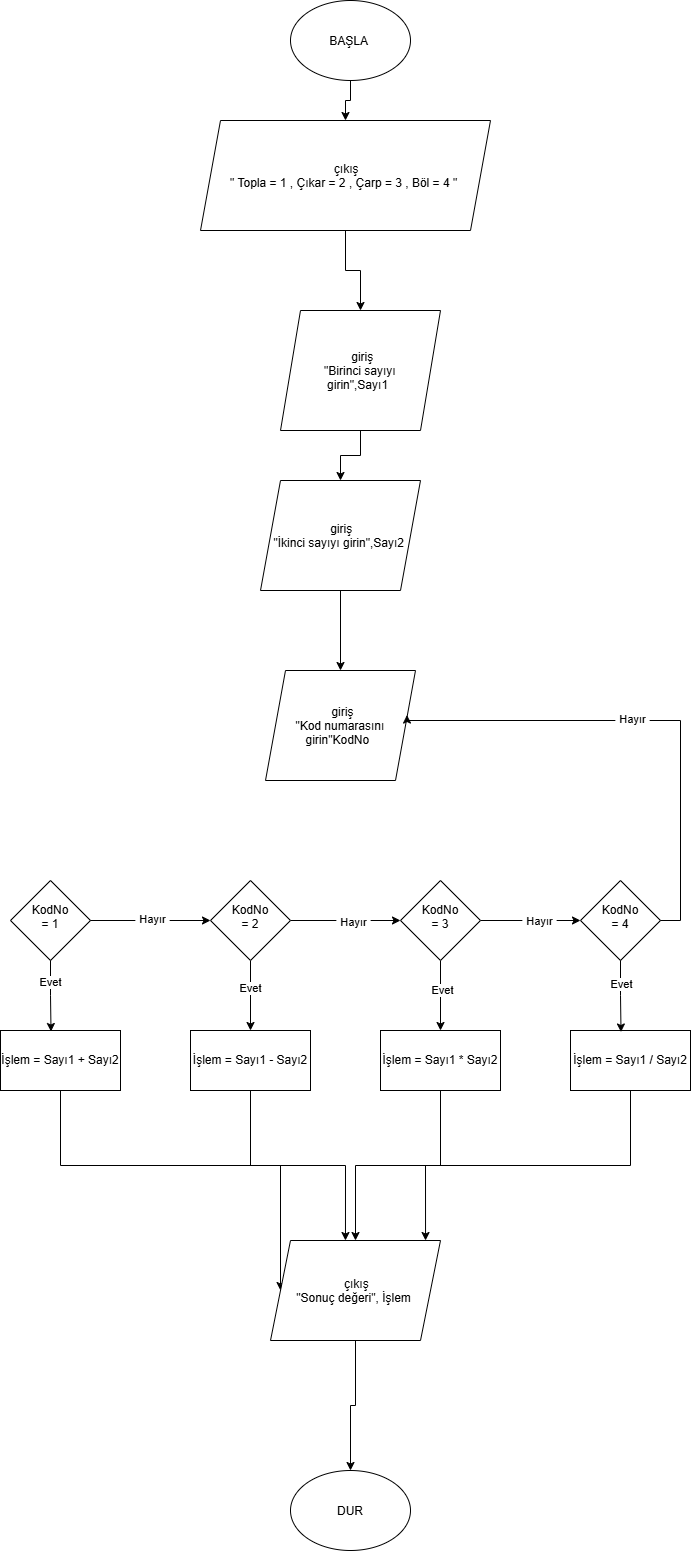

The diagram above was exported from draw.io. Its source (the exported page's mxGraphModel, read from the mxfile embedded in the PNG):
<mxGraphModel dx="934" dy="597" grid="1" gridSize="10" guides="1" tooltips="1" connect="1" arrows="1" fold="1" page="1" pageScale="1" pageWidth="827" pageHeight="1169" math="0" shadow="0">
  <root>
    <mxCell id="0" />
    <mxCell id="1" parent="0" />
    <mxCell id="Ry13z-nV69utYTe2u_6a-3" edge="1" parent="1" source="Ry13z-nV69utYTe2u_6a-1" style="edgeStyle=orthogonalEdgeStyle;rounded=0;orthogonalLoop=1;jettySize=auto;html=1;exitX=0.5;exitY=1;exitDx=0;exitDy=0;entryX=0.5;entryY=0;entryDx=0;entryDy=0;defaultLabelBackgroundColor=page;labelPadding=0 4;" target="Ry13z-nV69utYTe2u_6a-2">
      <mxGeometry relative="1" as="geometry" />
    </mxCell>
    <mxCell id="Ry13z-nV69utYTe2u_6a-1" parent="1" style="ellipse;whiteSpace=wrap;html=1;shapeInside=1;" value="BAŞLA&amp;nbsp;" vertex="1">
      <mxGeometry height="80" width="120" x="340" as="geometry" />
    </mxCell>
    <mxCell id="Ry13z-nV69utYTe2u_6a-7" edge="1" parent="1" source="Ry13z-nV69utYTe2u_6a-2" style="edgeStyle=orthogonalEdgeStyle;rounded=0;orthogonalLoop=1;jettySize=auto;html=1;exitX=0.5;exitY=1;exitDx=0;exitDy=0;entryX=0.5;entryY=0;entryDx=0;entryDy=0;defaultLabelBackgroundColor=page;labelPadding=0 4;" target="Ry13z-nV69utYTe2u_6a-4">
      <mxGeometry relative="1" as="geometry" />
    </mxCell>
    <mxCell id="Ry13z-nV69utYTe2u_6a-2" parent="1" style="shape=parallelogram;perimeter=parallelogramPerimeter;whiteSpace=wrap;html=1;shapeInside=1;fixedSize=1;" value="çıkış&lt;div&gt;&quot; Topla = 1 , Çıkar = 2 , Çarp = 3 , Böl = 4 &quot;&lt;/div&gt;" vertex="1">
      <mxGeometry height="110" width="290" x="250" y="120" as="geometry" />
    </mxCell>
    <mxCell id="Ry13z-nV69utYTe2u_6a-9" edge="1" parent="1" source="Ry13z-nV69utYTe2u_6a-4" style="edgeStyle=orthogonalEdgeStyle;rounded=0;orthogonalLoop=1;jettySize=auto;html=1;exitX=0.5;exitY=1;exitDx=0;exitDy=0;defaultLabelBackgroundColor=page;labelPadding=0 4;" target="Ry13z-nV69utYTe2u_6a-8">
      <mxGeometry relative="1" as="geometry" />
    </mxCell>
    <mxCell id="Ry13z-nV69utYTe2u_6a-4" parent="1" style="shape=parallelogram;perimeter=parallelogramPerimeter;whiteSpace=wrap;html=1;shapeInside=1;fixedSize=1;" value="giriş&lt;div&gt;&quot;Birinci sayıyı girin&quot;,Sayı1&lt;/div&gt;" vertex="1">
      <mxGeometry height="120" width="160" x="330" y="310" as="geometry" />
    </mxCell>
    <mxCell id="Ry13z-nV69utYTe2u_6a-11" edge="1" parent="1" source="Ry13z-nV69utYTe2u_6a-8" style="edgeStyle=orthogonalEdgeStyle;rounded=0;orthogonalLoop=1;jettySize=auto;html=1;exitX=0.5;exitY=1;exitDx=0;exitDy=0;defaultLabelBackgroundColor=page;labelPadding=0 4;" target="Ry13z-nV69utYTe2u_6a-10">
      <mxGeometry relative="1" as="geometry" />
    </mxCell>
    <mxCell id="Ry13z-nV69utYTe2u_6a-8" parent="1" style="shape=parallelogram;perimeter=parallelogramPerimeter;whiteSpace=wrap;html=1;shapeInside=1;fixedSize=1;" value="giriş&lt;div&gt;&quot;İkinci sayıyı girin&quot;,Sayı2&lt;/div&gt;" vertex="1">
      <mxGeometry height="110" width="160" x="310" y="480" as="geometry" />
    </mxCell>
    <mxCell id="Ry13z-nV69utYTe2u_6a-10" parent="1" style="shape=parallelogram;perimeter=parallelogramPerimeter;whiteSpace=wrap;html=1;shapeInside=1;fixedSize=1;" value="giriş&lt;div&gt;&quot;Kod numarasını girin&quot;KodNo&lt;/div&gt;" vertex="1">
      <mxGeometry height="110" width="150" x="315" y="670" as="geometry" />
    </mxCell>
    <mxCell id="Ry13z-nV69utYTe2u_6a-14" parent="1" style="rhombus;whiteSpace=wrap;html=1;shapeInside=1;" value="KodNo = 4" vertex="1">
      <mxGeometry height="80" width="80" x="630" y="880" as="geometry" />
    </mxCell>
    <mxCell id="Ry13z-nV69utYTe2u_6a-20" edge="1" parent="1" source="Ry13z-nV69utYTe2u_6a-15" style="edgeStyle=orthogonalEdgeStyle;rounded=0;orthogonalLoop=1;jettySize=auto;html=1;exitX=1;exitY=0.5;exitDx=0;exitDy=0;entryX=0;entryY=0.5;entryDx=0;entryDy=0;defaultLabelBackgroundColor=page;labelPadding=0 4;" target="Ry13z-nV69utYTe2u_6a-14">
      <mxGeometry relative="1" as="geometry" />
    </mxCell>
    <mxCell id="Ry13z-nV69utYTe2u_6a-24" connectable="0" parent="Ry13z-nV69utYTe2u_6a-20" style="edgeLabel;html=1;align=center;verticalAlign=middle;resizable=0;points=[];inheritText=1;defaultLabelBackgroundColor=page;labelPadding=0 4;" value="Hayır" vertex="1">
      <mxGeometry relative="1" x="0.16" as="geometry">
        <mxPoint as="offset" />
      </mxGeometry>
    </mxCell>
    <mxCell id="Ry13z-nV69utYTe2u_6a-37" edge="1" parent="1" source="Ry13z-nV69utYTe2u_6a-15" style="edgeStyle=orthogonalEdgeStyle;rounded=0;orthogonalLoop=1;jettySize=auto;html=1;exitX=0.5;exitY=1;exitDx=0;exitDy=0;entryX=0.5;entryY=0;entryDx=0;entryDy=0;defaultLabelBackgroundColor=page;labelPadding=0 4;" target="Ry13z-nV69utYTe2u_6a-27">
      <mxGeometry relative="1" as="geometry" />
    </mxCell>
    <mxCell id="Ry13z-nV69utYTe2u_6a-38" connectable="0" parent="Ry13z-nV69utYTe2u_6a-37" style="edgeLabel;html=1;align=center;verticalAlign=middle;resizable=0;points=[];inheritText=1;defaultLabelBackgroundColor=page;labelPadding=0 4;" value="Evet" vertex="1">
      <mxGeometry relative="1" x="-0.1714" y="1" as="geometry">
        <mxPoint as="offset" />
      </mxGeometry>
    </mxCell>
    <mxCell id="Ry13z-nV69utYTe2u_6a-15" parent="1" style="rhombus;whiteSpace=wrap;html=1;shapeInside=1;" value="KodNo = 3" vertex="1">
      <mxGeometry height="80" width="80" x="450" y="880" as="geometry" />
    </mxCell>
    <mxCell id="Ry13z-nV69utYTe2u_6a-19" edge="1" parent="1" source="Ry13z-nV69utYTe2u_6a-16" style="edgeStyle=orthogonalEdgeStyle;rounded=0;orthogonalLoop=1;jettySize=auto;html=1;exitX=1;exitY=0.5;exitDx=0;exitDy=0;entryX=0;entryY=0.5;entryDx=0;entryDy=0;defaultLabelBackgroundColor=page;labelPadding=0 4;" target="Ry13z-nV69utYTe2u_6a-15">
      <mxGeometry relative="1" as="geometry" />
    </mxCell>
    <mxCell id="Ry13z-nV69utYTe2u_6a-23" connectable="0" parent="Ry13z-nV69utYTe2u_6a-19" style="edgeLabel;html=1;align=center;verticalAlign=middle;resizable=0;points=[];inheritText=1;defaultLabelBackgroundColor=page;labelPadding=0 4;" value="Hayır" vertex="1">
      <mxGeometry relative="1" x="0.1273" y="-1" as="geometry">
        <mxPoint as="offset" />
      </mxGeometry>
    </mxCell>
    <mxCell id="Ry13z-nV69utYTe2u_6a-31" edge="1" parent="1" source="Ry13z-nV69utYTe2u_6a-16" style="edgeStyle=orthogonalEdgeStyle;rounded=0;orthogonalLoop=1;jettySize=auto;html=1;exitX=0.5;exitY=1;exitDx=0;exitDy=0;entryX=0.5;entryY=0;entryDx=0;entryDy=0;defaultLabelBackgroundColor=page;labelPadding=0 4;" target="Ry13z-nV69utYTe2u_6a-28">
      <mxGeometry relative="1" as="geometry" />
    </mxCell>
    <mxCell id="Ry13z-nV69utYTe2u_6a-36" connectable="0" parent="Ry13z-nV69utYTe2u_6a-31" style="edgeLabel;html=1;align=center;verticalAlign=middle;resizable=0;points=[];inheritText=1;defaultLabelBackgroundColor=page;labelPadding=0 4;" value="Evet" vertex="1">
      <mxGeometry relative="1" x="-0.2286" y="-1" as="geometry">
        <mxPoint as="offset" />
      </mxGeometry>
    </mxCell>
    <mxCell id="Ry13z-nV69utYTe2u_6a-16" parent="1" style="rhombus;whiteSpace=wrap;html=1;shapeInside=1;" value="KodNo = 2" vertex="1">
      <mxGeometry height="80" width="80" x="260" y="880" as="geometry" />
    </mxCell>
    <mxCell id="Ry13z-nV69utYTe2u_6a-18" edge="1" parent="1" source="Ry13z-nV69utYTe2u_6a-17" style="edgeStyle=orthogonalEdgeStyle;rounded=0;orthogonalLoop=1;jettySize=auto;html=1;exitX=1;exitY=0.5;exitDx=0;exitDy=0;entryX=0;entryY=0.5;entryDx=0;entryDy=0;defaultLabelBackgroundColor=page;labelPadding=0 4;" target="Ry13z-nV69utYTe2u_6a-16">
      <mxGeometry relative="1" as="geometry" />
    </mxCell>
    <mxCell id="Ry13z-nV69utYTe2u_6a-22" connectable="0" parent="Ry13z-nV69utYTe2u_6a-18" style="edgeLabel;html=1;align=center;verticalAlign=middle;resizable=0;points=[];inheritText=1;defaultLabelBackgroundColor=page;labelPadding=0 4;" value="Hayır" vertex="1">
      <mxGeometry relative="1" x="0.0167" y="2" as="geometry">
        <mxPoint as="offset" />
      </mxGeometry>
    </mxCell>
    <mxCell id="Ry13z-nV69utYTe2u_6a-17" parent="1" style="rhombus;whiteSpace=wrap;html=1;shapeInside=1;" value="KodNo = 1" vertex="1">
      <mxGeometry height="80" width="80" x="60" y="880" as="geometry" />
    </mxCell>
    <mxCell id="Ry13z-nV69utYTe2u_6a-21" edge="1" parent="1" source="Ry13z-nV69utYTe2u_6a-14" style="edgeStyle=orthogonalEdgeStyle;rounded=0;orthogonalLoop=1;jettySize=auto;html=1;exitX=1;exitY=0.5;exitDx=0;exitDy=0;entryX=0.943;entryY=0.405;entryDx=0;entryDy=0;entryPerimeter=0;defaultLabelBackgroundColor=page;labelPadding=0 4;" target="Ry13z-nV69utYTe2u_6a-10">
      <mxGeometry relative="1" as="geometry">
        <Array as="points">
          <mxPoint x="730" y="920" />
          <mxPoint x="730" y="720" />
          <mxPoint x="456.5" y="720" />
        </Array>
      </mxGeometry>
    </mxCell>
    <mxCell id="Ry13z-nV69utYTe2u_6a-25" connectable="0" parent="Ry13z-nV69utYTe2u_6a-21" style="edgeLabel;html=1;align=center;verticalAlign=middle;resizable=0;points=[];inheritText=1;defaultLabelBackgroundColor=page;labelPadding=0 4;" value="Hayır" vertex="1">
      <mxGeometry relative="1" x="0.0783" y="-2" as="geometry">
        <mxPoint as="offset" />
      </mxGeometry>
    </mxCell>
    <mxCell id="Ry13z-nV69utYTe2u_6a-26" parent="1" style="rounded=0;whiteSpace=wrap;html=1;" value="İşlem = Sayı1 / Sayı2" vertex="1">
      <mxGeometry height="60" width="120" x="620" y="1030" as="geometry" />
    </mxCell>
    <mxCell id="Ry13z-nV69utYTe2u_6a-47" edge="1" parent="1" source="Ry13z-nV69utYTe2u_6a-27" style="edgeStyle=orthogonalEdgeStyle;rounded=0;orthogonalLoop=1;jettySize=auto;html=1;exitX=0.5;exitY=1;exitDx=0;exitDy=0;defaultLabelBackgroundColor=page;labelPadding=0 4;" target="Ry13z-nV69utYTe2u_6a-40">
      <mxGeometry relative="1" as="geometry" />
    </mxCell>
    <mxCell id="Ry13z-nV69utYTe2u_6a-27" parent="1" style="rounded=0;whiteSpace=wrap;html=1;" value="İşlem = Sayı1 * Sayı2" vertex="1">
      <mxGeometry height="60" width="120" x="430" y="1030" as="geometry" />
    </mxCell>
    <mxCell id="Ry13z-nV69utYTe2u_6a-28" parent="1" style="rounded=0;whiteSpace=wrap;html=1;" value="İşlem = Sayı1 - Sayı2" vertex="1">
      <mxGeometry height="60" width="120" x="240" y="1030" as="geometry" />
    </mxCell>
    <mxCell id="Ry13z-nV69utYTe2u_6a-45" edge="1" parent="1" source="Ry13z-nV69utYTe2u_6a-29" style="edgeStyle=orthogonalEdgeStyle;rounded=0;orthogonalLoop=1;jettySize=auto;html=1;exitX=0.5;exitY=1;exitDx=0;exitDy=0;entryX=0;entryY=0.5;entryDx=0;entryDy=0;defaultLabelBackgroundColor=page;labelPadding=0 4;" target="Ry13z-nV69utYTe2u_6a-40">
      <mxGeometry relative="1" as="geometry" />
    </mxCell>
    <mxCell id="Ry13z-nV69utYTe2u_6a-29" parent="1" style="rounded=0;whiteSpace=wrap;html=1;" value="İşlem = Sayı1 + Sayı2" vertex="1">
      <mxGeometry height="60" width="120" x="50" y="1030" as="geometry" />
    </mxCell>
    <mxCell id="Ry13z-nV69utYTe2u_6a-32" edge="1" parent="1" source="Ry13z-nV69utYTe2u_6a-17" style="edgeStyle=orthogonalEdgeStyle;rounded=0;orthogonalLoop=1;jettySize=auto;html=1;exitX=0.5;exitY=1;exitDx=0;exitDy=0;entryX=0.421;entryY=0.017;entryDx=0;entryDy=0;entryPerimeter=0;defaultLabelBackgroundColor=page;labelPadding=0 4;" target="Ry13z-nV69utYTe2u_6a-29">
      <mxGeometry relative="1" as="geometry" />
    </mxCell>
    <mxCell id="Ry13z-nV69utYTe2u_6a-35" connectable="0" parent="Ry13z-nV69utYTe2u_6a-32" style="edgeLabel;html=1;align=center;verticalAlign=middle;resizable=0;points=[];inheritText=1;defaultLabelBackgroundColor=page;labelPadding=0 4;" value="Evet" vertex="1">
      <mxGeometry relative="1" x="-0.4128" y="-1" as="geometry">
        <mxPoint as="offset" />
      </mxGeometry>
    </mxCell>
    <mxCell id="Ry13z-nV69utYTe2u_6a-34" edge="1" parent="1" source="Ry13z-nV69utYTe2u_6a-14" style="edgeStyle=orthogonalEdgeStyle;rounded=0;orthogonalLoop=1;jettySize=auto;html=1;exitX=0.5;exitY=1;exitDx=0;exitDy=0;entryX=0.421;entryY=0.025;entryDx=0;entryDy=0;entryPerimeter=0;defaultLabelBackgroundColor=page;labelPadding=0 4;" target="Ry13z-nV69utYTe2u_6a-26">
      <mxGeometry relative="1" as="geometry" />
    </mxCell>
    <mxCell id="Ry13z-nV69utYTe2u_6a-39" connectable="0" parent="Ry13z-nV69utYTe2u_6a-34" style="edgeLabel;html=1;align=center;verticalAlign=middle;resizable=0;points=[];inheritText=1;defaultLabelBackgroundColor=page;labelPadding=0 4;" value="Evet" vertex="1">
      <mxGeometry relative="1" x="-0.3333" as="geometry">
        <mxPoint y="-1" as="offset" />
      </mxGeometry>
    </mxCell>
    <mxCell id="Ry13z-nV69utYTe2u_6a-44" edge="1" parent="1" source="Ry13z-nV69utYTe2u_6a-40" style="edgeStyle=orthogonalEdgeStyle;rounded=0;orthogonalLoop=1;jettySize=auto;html=1;exitX=0.5;exitY=1;exitDx=0;exitDy=0;entryX=0.5;entryY=0;entryDx=0;entryDy=0;defaultLabelBackgroundColor=page;labelPadding=0 4;" target="Ry13z-nV69utYTe2u_6a-41">
      <mxGeometry relative="1" as="geometry" />
    </mxCell>
    <mxCell id="Ry13z-nV69utYTe2u_6a-40" parent="1" style="shape=parallelogram;perimeter=parallelogramPerimeter;whiteSpace=wrap;html=1;shapeInside=1;fixedSize=1;" value="çıkış&lt;div&gt;&quot;Sonuç değeri&quot;, İşlem&lt;/div&gt;" vertex="1">
      <mxGeometry height="100" width="170" x="320" y="1240" as="geometry" />
    </mxCell>
    <mxCell id="Ry13z-nV69utYTe2u_6a-41" parent="1" style="ellipse;whiteSpace=wrap;html=1;shapeInside=1;" value="DUR" vertex="1">
      <mxGeometry height="80" width="120" x="340" y="1470" as="geometry" />
    </mxCell>
    <mxCell id="Ry13z-nV69utYTe2u_6a-46" edge="1" parent="1" source="Ry13z-nV69utYTe2u_6a-28" style="edgeStyle=orthogonalEdgeStyle;rounded=0;orthogonalLoop=1;jettySize=auto;html=1;exitX=0.5;exitY=1;exitDx=0;exitDy=0;entryX=0.441;entryY=0;entryDx=0;entryDy=0;entryPerimeter=0;defaultLabelBackgroundColor=page;labelPadding=0 4;" target="Ry13z-nV69utYTe2u_6a-40">
      <mxGeometry relative="1" as="geometry" />
    </mxCell>
    <mxCell id="Ry13z-nV69utYTe2u_6a-48" edge="1" parent="1" source="Ry13z-nV69utYTe2u_6a-26" style="edgeStyle=orthogonalEdgeStyle;rounded=0;orthogonalLoop=1;jettySize=auto;html=1;exitX=0.5;exitY=1;exitDx=0;exitDy=0;entryX=0.912;entryY=0;entryDx=0;entryDy=0;entryPerimeter=0;defaultLabelBackgroundColor=page;labelPadding=0 4;" target="Ry13z-nV69utYTe2u_6a-40">
      <mxGeometry relative="1" as="geometry" />
    </mxCell>
  </root>
</mxGraphModel>